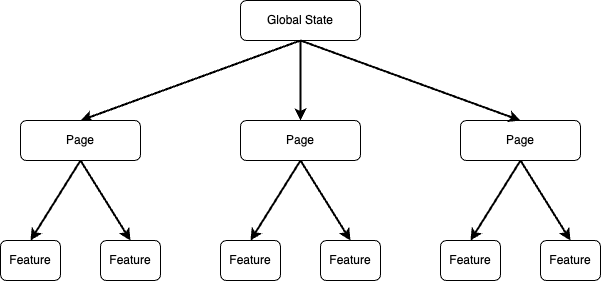

The diagram above was exported from draw.io. Its source (the exported page's mxGraphModel, read from the mxfile embedded in the PNG):
<mxGraphModel dx="946" dy="613" grid="1" gridSize="10" guides="1" tooltips="1" connect="1" arrows="1" fold="1" page="1" pageScale="1" pageWidth="827" pageHeight="1169" math="0" shadow="0">
  <root>
    <mxCell id="WIyWlLk6GJQsqaUBKTNV-0" />
    <mxCell id="WIyWlLk6GJQsqaUBKTNV-1" parent="WIyWlLk6GJQsqaUBKTNV-0" />
    <mxCell id="Uz1F6vhPLl9wJ4VdXTX1-0" style="orthogonalLoop=1;jettySize=auto;html=1;startArrow=none;startFill=0;entryX=0.5;entryY=0;entryDx=0;entryDy=0;strokeWidth=2;rounded=0;" edge="1" parent="WIyWlLk6GJQsqaUBKTNV-1" target="Uz1F6vhPLl9wJ4VdXTX1-1">
      <mxGeometry relative="1" as="geometry">
        <mxPoint x="160" y="160" as="targetPoint" />
        <mxPoint x="400" y="80" as="sourcePoint" />
      </mxGeometry>
    </mxCell>
    <mxCell id="WIyWlLk6GJQsqaUBKTNV-3" value="Global State" style="rounded=1;whiteSpace=wrap;html=1;fontSize=12;glass=0;strokeWidth=1;shadow=0;" parent="WIyWlLk6GJQsqaUBKTNV-1" vertex="1">
      <mxGeometry x="340" y="40" width="120" height="40" as="geometry" />
    </mxCell>
    <mxCell id="Uz1F6vhPLl9wJ4VdXTX1-1" value="Page" style="rounded=1;whiteSpace=wrap;html=1;fontSize=12;glass=0;strokeWidth=1;shadow=0;" vertex="1" parent="WIyWlLk6GJQsqaUBKTNV-1">
      <mxGeometry x="120" y="160" width="120" height="40" as="geometry" />
    </mxCell>
    <mxCell id="Uz1F6vhPLl9wJ4VdXTX1-2" value="Page" style="rounded=1;whiteSpace=wrap;html=1;fontSize=12;glass=0;strokeWidth=1;shadow=0;" vertex="1" parent="WIyWlLk6GJQsqaUBKTNV-1">
      <mxGeometry x="340" y="160" width="120" height="40" as="geometry" />
    </mxCell>
    <mxCell id="Uz1F6vhPLl9wJ4VdXTX1-3" style="rounded=1;orthogonalLoop=1;jettySize=auto;html=1;startArrow=none;startFill=0;entryX=0.5;entryY=0;entryDx=0;entryDy=0;strokeWidth=2;exitX=0.5;exitY=1;exitDx=0;exitDy=0;" edge="1" parent="WIyWlLk6GJQsqaUBKTNV-1" source="WIyWlLk6GJQsqaUBKTNV-3" target="Uz1F6vhPLl9wJ4VdXTX1-2">
      <mxGeometry relative="1" as="geometry">
        <mxPoint x="240" y="170" as="targetPoint" />
        <mxPoint x="376" y="90" as="sourcePoint" />
      </mxGeometry>
    </mxCell>
    <mxCell id="Uz1F6vhPLl9wJ4VdXTX1-4" value="Page" style="rounded=1;whiteSpace=wrap;html=1;fontSize=12;glass=0;strokeWidth=1;shadow=0;" vertex="1" parent="WIyWlLk6GJQsqaUBKTNV-1">
      <mxGeometry x="560" y="160" width="120" height="40" as="geometry" />
    </mxCell>
    <mxCell id="Uz1F6vhPLl9wJ4VdXTX1-5" style="rounded=0;orthogonalLoop=1;jettySize=auto;html=1;startArrow=none;startFill=0;entryX=0.5;entryY=0;entryDx=0;entryDy=0;strokeWidth=2;" edge="1" parent="WIyWlLk6GJQsqaUBKTNV-1" target="Uz1F6vhPLl9wJ4VdXTX1-4">
      <mxGeometry relative="1" as="geometry">
        <mxPoint x="410" y="170" as="targetPoint" />
        <mxPoint x="400" y="80" as="sourcePoint" />
      </mxGeometry>
    </mxCell>
    <mxCell id="Uz1F6vhPLl9wJ4VdXTX1-11" style="orthogonalLoop=1;jettySize=auto;html=1;startArrow=none;startFill=0;strokeWidth=2;rounded=0;exitX=0.5;exitY=1;exitDx=0;exitDy=0;entryX=0.5;entryY=0;entryDx=0;entryDy=0;" edge="1" parent="WIyWlLk6GJQsqaUBKTNV-1" source="Uz1F6vhPLl9wJ4VdXTX1-1" target="Uz1F6vhPLl9wJ4VdXTX1-14">
      <mxGeometry relative="1" as="geometry">
        <mxPoint x="80" y="240" as="targetPoint" />
        <mxPoint x="320" y="340" as="sourcePoint" />
      </mxGeometry>
    </mxCell>
    <mxCell id="Uz1F6vhPLl9wJ4VdXTX1-13" value="Feature" style="rounded=1;whiteSpace=wrap;html=1;fontSize=12;glass=0;strokeWidth=1;shadow=0;" vertex="1" parent="WIyWlLk6GJQsqaUBKTNV-1">
      <mxGeometry x="200" y="280" width="60" height="40" as="geometry" />
    </mxCell>
    <mxCell id="Uz1F6vhPLl9wJ4VdXTX1-14" value="Feature" style="rounded=1;whiteSpace=wrap;html=1;fontSize=12;glass=0;strokeWidth=1;shadow=0;" vertex="1" parent="WIyWlLk6GJQsqaUBKTNV-1">
      <mxGeometry x="100" y="280" width="60" height="40" as="geometry" />
    </mxCell>
    <mxCell id="Uz1F6vhPLl9wJ4VdXTX1-15" style="orthogonalLoop=1;jettySize=auto;html=1;startArrow=none;startFill=0;strokeWidth=2;rounded=0;exitX=0.5;exitY=1;exitDx=0;exitDy=0;entryX=0.5;entryY=0;entryDx=0;entryDy=0;" edge="1" parent="WIyWlLk6GJQsqaUBKTNV-1" source="Uz1F6vhPLl9wJ4VdXTX1-1" target="Uz1F6vhPLl9wJ4VdXTX1-13">
      <mxGeometry relative="1" as="geometry">
        <mxPoint x="140" y="290" as="targetPoint" />
        <mxPoint x="190" y="210" as="sourcePoint" />
      </mxGeometry>
    </mxCell>
    <mxCell id="Uz1F6vhPLl9wJ4VdXTX1-16" value="Feature" style="rounded=1;whiteSpace=wrap;html=1;fontSize=12;glass=0;strokeWidth=1;shadow=0;" vertex="1" parent="WIyWlLk6GJQsqaUBKTNV-1">
      <mxGeometry x="420" y="280" width="60" height="40" as="geometry" />
    </mxCell>
    <mxCell id="Uz1F6vhPLl9wJ4VdXTX1-17" value="Feature" style="rounded=1;whiteSpace=wrap;html=1;fontSize=12;glass=0;strokeWidth=1;shadow=0;" vertex="1" parent="WIyWlLk6GJQsqaUBKTNV-1">
      <mxGeometry x="320" y="280" width="60" height="40" as="geometry" />
    </mxCell>
    <mxCell id="Uz1F6vhPLl9wJ4VdXTX1-18" style="orthogonalLoop=1;jettySize=auto;html=1;startArrow=none;startFill=0;strokeWidth=2;rounded=0;exitX=0.5;exitY=1;exitDx=0;exitDy=0;entryX=0.5;entryY=0;entryDx=0;entryDy=0;" edge="1" parent="WIyWlLk6GJQsqaUBKTNV-1">
      <mxGeometry relative="1" as="geometry">
        <mxPoint x="450" y="280" as="targetPoint" />
        <mxPoint x="400" y="200" as="sourcePoint" />
      </mxGeometry>
    </mxCell>
    <mxCell id="Uz1F6vhPLl9wJ4VdXTX1-19" style="orthogonalLoop=1;jettySize=auto;html=1;startArrow=none;startFill=0;strokeWidth=2;rounded=0;exitX=0.5;exitY=1;exitDx=0;exitDy=0;entryX=0.5;entryY=0;entryDx=0;entryDy=0;" edge="1" parent="WIyWlLk6GJQsqaUBKTNV-1">
      <mxGeometry relative="1" as="geometry">
        <mxPoint x="350" y="280" as="targetPoint" />
        <mxPoint x="400" y="200" as="sourcePoint" />
      </mxGeometry>
    </mxCell>
    <mxCell id="Uz1F6vhPLl9wJ4VdXTX1-20" value="Feature" style="rounded=1;whiteSpace=wrap;html=1;fontSize=12;glass=0;strokeWidth=1;shadow=0;" vertex="1" parent="WIyWlLk6GJQsqaUBKTNV-1">
      <mxGeometry x="640" y="280" width="60" height="40" as="geometry" />
    </mxCell>
    <mxCell id="Uz1F6vhPLl9wJ4VdXTX1-21" value="Feature" style="rounded=1;whiteSpace=wrap;html=1;fontSize=12;glass=0;strokeWidth=1;shadow=0;" vertex="1" parent="WIyWlLk6GJQsqaUBKTNV-1">
      <mxGeometry x="540" y="280" width="60" height="40" as="geometry" />
    </mxCell>
    <mxCell id="Uz1F6vhPLl9wJ4VdXTX1-22" style="orthogonalLoop=1;jettySize=auto;html=1;startArrow=none;startFill=0;strokeWidth=2;rounded=0;exitX=0.5;exitY=1;exitDx=0;exitDy=0;entryX=0.5;entryY=0;entryDx=0;entryDy=0;" edge="1" parent="WIyWlLk6GJQsqaUBKTNV-1">
      <mxGeometry relative="1" as="geometry">
        <mxPoint x="670" y="280" as="targetPoint" />
        <mxPoint x="620" y="200" as="sourcePoint" />
      </mxGeometry>
    </mxCell>
    <mxCell id="Uz1F6vhPLl9wJ4VdXTX1-23" style="orthogonalLoop=1;jettySize=auto;html=1;startArrow=none;startFill=0;strokeWidth=2;rounded=0;exitX=0.5;exitY=1;exitDx=0;exitDy=0;entryX=0.5;entryY=0;entryDx=0;entryDy=0;" edge="1" parent="WIyWlLk6GJQsqaUBKTNV-1">
      <mxGeometry relative="1" as="geometry">
        <mxPoint x="570" y="280" as="targetPoint" />
        <mxPoint x="620" y="200" as="sourcePoint" />
      </mxGeometry>
    </mxCell>
  </root>
</mxGraphModel>